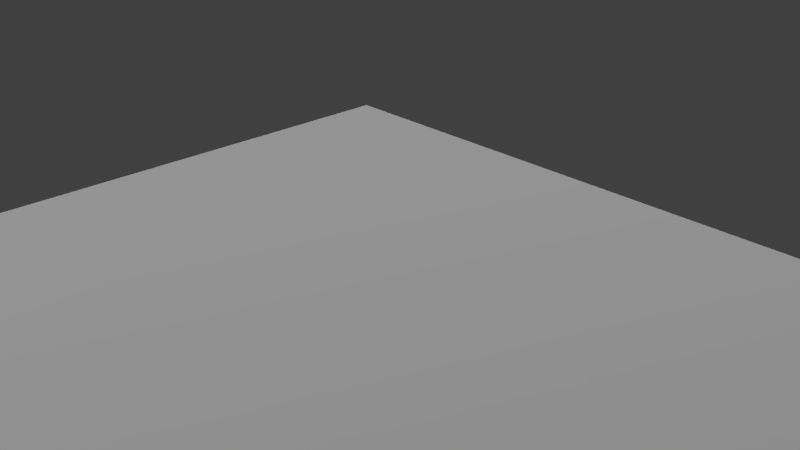 # Source: frigate_medium_midsection1.blend  (saved by Blender 2.79.0; exported with 4.5.12 LTS)
import bpy
from mathutils import Matrix  # noqa: F401  (used for matrix-valued properties, if any)

bpy.ops.wm.read_factory_settings(use_empty=True)
scene = bpy.context.scene
scene.name = 'Scene'

# ---- collections
col_collection_1 = bpy.data.collections.new('Collection 1'); scene.collection.children.link(col_collection_1)

# ---- materials (node trees are filled in below, after node groups)
mat_material_001 = bpy.data.materials.new('Material.001')
mat_material_001.alpha_threshold = 0.0
mat_material_001.use_transparent_shadow = False
mat_material_001.roughness = 0.5

# ---- material node trees

# ---- world
world_world = bpy.data.worlds.new('World'); scene.world = world_world
world_world.color = (0.05088, 0.05088, 0.05088)
world_world.use_sun_shadow = False
world_world.sun_shadow_jitter_overblur = 0.0
world_world.cycles.sampling_method = 'MANUAL'

# ---- cameras
cam_camera = bpy.data.cameras.new('Camera')
cam_camera.clip_end = 100.0
cam_camera.lens = 35.0
cam_camera.sensor_width = 32.0
cam_camera.sensor_height = 18.0
cam_camera.ortho_scale = 7.314
cam_camera.dof.focus_distance = 0.0
cam_camera.dof.aperture_fstop = 128.0

# ---- lights
light_sun = bpy.data.lights.new('Sun', 'SUN')
light_sun.transmission_factor = 0.0
light_sun.angle = 0.1993
light_sun.energy = 1.0
light_sun.shadow_buffer_clip_start = 0.5
light_sun.shadow_soft_size = 0.1
light_sun.shadow_cascade_max_distance = 1000.0
light_lamp = bpy.data.lights.new('Lamp', 'POINT')
light_lamp.transmission_factor = 0.0
light_lamp.cutoff_distance = 30.0
light_lamp.energy = 100.0
light_lamp.shadow_buffer_clip_start = 1.001
light_lamp.shadow_soft_size = 0.1
light_lamp.shadow_maximum_resolution = 0.006
light_lamp.use_absolute_resolution = True

# ---- meshes
me_frigate_medium_midsection1 = bpy.data.meshes.new('frigate_medium_midsection1')
me_frigate_medium_midsection1.from_pydata([(0.0, 100.0, 0.0), (400.0, 100.0, 0.0), (0.0, 0.0, 0.0), (0.0, 0.0, 0.0), (400.0, 100.0, 0.0), (400.0, 0.0, 0.0), (400.0, 100.0, 0.0), (400.0, 100.0, 700.0), (400.0, 0.0, 0.0), (400.0, 0.0, 0.0), (400.0, 100.0, 700.0), (400.0, 0.0, 700.0), (400.0, 100.0, 700.0), (0.0, 100.0, 700.0), (400.0, 0.0, 700.0), (400.0, 0.0, 700.0), (0.0, 100.0, 700.0), (0.0, 0.0, 700.0), (0.0, 100.0, 700.0), (0.0, 100.0, 0.0), (0.0, 0.0, 700.0), (0.0, 0.0, 700.0), (0.0, 100.0, 0.0), (0.0, 0.0, 0.0), (0.0, 100.0, 700.0), (400.0, 100.0, 700.0), (0.0, 100.0, 0.0), (0.0, 100.0, 0.0), (400.0, 100.0, 700.0), (400.0, 100.0, 0.0), (0.0, 0.0, 0.0), (400.0, 0.0, 0.0), (0.0, 0.0, 700.0), (0.0, 0.0, 700.0), (400.0, 0.0, 0.0), (400.0, 0.0, 700.0)], [], [(0, 1, 2), (3, 4, 5), (6, 7, 8), (9, 10, 11), (12, 13, 14), (15, 16, 17), (18, 19, 20), (21, 22, 23), (24, 25, 26), (27, 28, 29), (30, 31, 32), (33, 34, 35)])
me_frigate_medium_midsection1.polygons.foreach_set('use_smooth', [True] * 12)
_uv = me_frigate_medium_midsection1.uv_layers.new(name='UVMap')
_uv.uv.foreach_set('vector', [0.5, 0.75, 5.5, 0.75, 0.5, -0.5, 0.5, 0.5, 5.5, 1.75, 5.5, 0.5, 0.75, 0.5, 0.75, 9.25, -0.5, 0.5, 0.5, 0.5, 1.75, 9.25, 0.5, 9.25, 0.5, 0.75, -4.5, 0.75, 0.5, -0.5, 0.5, 0.5, -4.5, 1.75, -4.5, 0.5, 0.75, 0.25, 0.75, -8.5, -0.5, 0.25, 0.5, 0.25, 1.75, -8.5, 0.5, -8.5, 0.5, 0.25, 5.5, 0.25, 0.5, -8.5, 0.5, 0.5, 5.5, 9.25, 5.5, 0.5, 0.5, 0.5, 5.5, 0.5, 0.5, 9.25, 0.5, 0.25, 5.5, -8.5, 5.5, 0.25])
me_frigate_medium_midsection1.materials.append(mat_material_001)
me_frigate_medium_midsection1.use_remesh_preserve_volume = False
me_frigate_medium_midsection1.use_remesh_preserve_attributes = False
me_frigate_medium_midsection1.use_mirror_vertex_groups = False
me_frigate_medium_midsection1.update()
me_frigate_medium_midsection1.normals_split_custom_set([tuple(v) for v in zip(*[iter([0.0, 0.0, -1.0, 1.0, 5.896e-05, 4.371e-08, 0.0, 1.0, 4.371e-08, -6.583e-05, 1.0, 4.371e-08, 1.0, 6.811e-05, 4.371e-08, 0.7071, 0.7071, 4.371e-08, -4.371e-08, 0.0, 1.0, 0.7071, 1.799e-05, 0.7071, -4.371e-08, 0.7071, 0.7071, -4.371e-08, 0.7071, 0.7072, 0.7071, -1.32e-05, 0.7071, 0.5774, 0.5774, 0.5773, 0.0, 0.0, 1.0, 1.0, -4.485e-05, -4.371e-08, 0.0, 1.0, -4.371e-08, 6.583e-05, 1.0, -4.371e-08, 1.0, -5.342e-05, -4.371e-08, 0.7071, 0.7071, -4.371e-08, 4.371e-08, 0.0, -1.0, 0.7071, 1.799e-05, -0.7071, 4.371e-08, 0.7071, -0.7071, 4.371e-08, 0.7071, -0.7072, 0.7071, -1.32e-05, -0.7071, 0.5774, 0.5773, -0.5773, 0.0, 1.0, 0.0, 1.0, -4.371e-08, -2.831e-06, 0.0, 1.0, 0.0, 0.0, 1.0, 0.0, 1.0, -4.371e-08, 7.896e-05, 0.7071, 0.7071, 0.0002373, 0.0, -1.0, 0.0, 1.0, 4.371e-08, 2.831e-06, 4.777e-05, 1.0, -2.939e-09, 4.148e-05, 1.0, 2.37e-05, 1.0, 4.371e-08, -7.896e-05, 0.7071, 0.7071, -0.0002373])] * 3)])

# ---- objects
ob_sun = bpy.data.objects.new('Sun', light_sun)
ob_frigate_medium_midsection1 = bpy.data.objects.new('frigate_medium_midsection1', me_frigate_medium_midsection1)
ob_lamp = bpy.data.objects.new('Lamp', light_lamp)
ob_camera = bpy.data.objects.new('Camera', cam_camera)

# ---- transforms, parenting, visibility, modifiers, constraints
ob_sun.location = (147.5, -210.3, 287.7)
ob_sun.lineart.crease_threshold = 0.0
ob_frigate_medium_midsection1.location = (0.0, 0.0, 0.0)
ob_frigate_medium_midsection1.rotation_euler = (1.571, -0.0, 0.0)
ob_frigate_medium_midsection1.scale = (0.025, 0.02, 0.03429)
ob_frigate_medium_midsection1.lineart.crease_threshold = 0.0
ob_lamp.location = (4.076, 50.0, 5.904)
ob_lamp.rotation_euler = (0.6503, 0.05522, 1.866)
ob_lamp.lock_rotations_4d = False
ob_lamp.empty_display_type = 'ARROWS'
ob_lamp.color = (0.0, 0.0, 0.0, 0.0)
ob_lamp.lineart.crease_threshold = 0.0
ob_camera.location = (7.481, -6.508, 5.344)
ob_camera.rotation_euler = (1.109, 0.0, 0.8149)
ob_camera.lock_rotations_4d = False
ob_camera.empty_display_type = 'ARROWS'
ob_camera.color = (0.0, 0.0, 0.0, 0.0)
ob_camera.display_type = 'WIRE'
ob_camera.lineart.crease_threshold = 0.0

# ---- collection membership
col_collection_1.objects.link(ob_sun)
col_collection_1.objects.link(ob_frigate_medium_midsection1)
col_collection_1.objects.link(ob_lamp)
col_collection_1.objects.link(ob_camera)

# ---- scene / render settings (as saved in the file)
scene.camera = ob_camera
scene.frame_start = 1; scene.frame_end = 250; scene.frame_set(1)
scene.render.engine = 'BLENDER_EEVEE_NEXT'
scene.render.resolution_percentage = 50
scene.render.dither_intensity = 0.0
scene.cycles.use_denoising = False
scene.cycles.samples = 128
scene.cycles.sampling_pattern = 'TABULATED_SOBOL'
scene.cycles.use_adaptive_sampling = False
scene.cycles.use_light_tree = False
scene.cycles.blur_glossy = 0.0
scene.cycles.sample_clamp_indirect = 0.0
scene.view_settings.view_transform = 'Standard'
bpy.context.view_layer.update()
